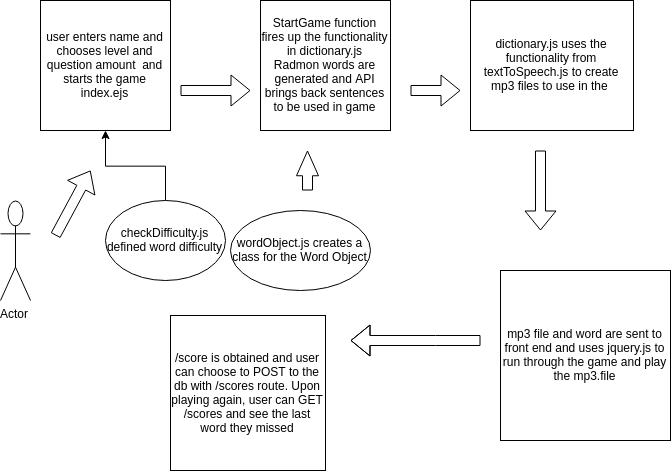

The diagram above was exported from draw.io. Its source (the exported page's mxGraphModel, read from the mxfile embedded in the PNG):
<mxGraphModel dx="1769" dy="1035" grid="1" gridSize="10" guides="1" tooltips="1" connect="1" arrows="1" fold="1" page="1" pageScale="1" pageWidth="850" pageHeight="1100" math="0" shadow="0">
  <root>
    <mxCell id="0" />
    <mxCell id="1" parent="0" />
    <mxCell id="JIzAz2qC2JGSCzrPyCkk-2" value="user enters name and chooses level and question amount&amp;nbsp; and starts the game&lt;br&gt;index.ejs&lt;br&gt;" style="whiteSpace=wrap;html=1;aspect=fixed;" parent="1" vertex="1">
      <mxGeometry x="70" y="30" width="130" height="130" as="geometry" />
    </mxCell>
    <mxCell id="yNpSwWVzYXhJBKsgB2Uz-1" value="" style="shape=flexArrow;endArrow=classic;html=1;" parent="1" edge="1">
      <mxGeometry width="50" height="50" relative="1" as="geometry">
        <mxPoint x="210" y="120" as="sourcePoint" />
        <mxPoint x="280" y="120" as="targetPoint" />
      </mxGeometry>
    </mxCell>
    <mxCell id="yNpSwWVzYXhJBKsgB2Uz-2" value="StartGame function fires up the functionality in dictionary.js&lt;br&gt;Radmon words are generated and API brings back sentences to be used in game&lt;br&gt;" style="whiteSpace=wrap;html=1;aspect=fixed;" parent="1" vertex="1">
      <mxGeometry x="290" y="30" width="130" height="130" as="geometry" />
    </mxCell>
    <mxCell id="yNpSwWVzYXhJBKsgB2Uz-3" value="wordObject.js creates a class for the Word Object" style="ellipse;whiteSpace=wrap;html=1;" parent="1" vertex="1">
      <mxGeometry x="260" y="240" width="140" height="80" as="geometry" />
    </mxCell>
    <mxCell id="yNpSwWVzYXhJBKsgB2Uz-4" value="" style="shape=flexArrow;endArrow=classic;html=1;endWidth=11;endSize=7.92;" parent="1" edge="1">
      <mxGeometry width="50" height="50" relative="1" as="geometry">
        <mxPoint x="337" y="220" as="sourcePoint" />
        <mxPoint x="337" y="180" as="targetPoint" />
      </mxGeometry>
    </mxCell>
    <mxCell id="yNpSwWVzYXhJBKsgB2Uz-9" value="dictionary.js uses the functionality from textToSpeech.js to create mp3 files to use in the&amp;nbsp;" style="whiteSpace=wrap;html=1;aspect=fixed;" parent="1" vertex="1">
      <mxGeometry x="500" y="30" width="163" height="130" as="geometry" />
    </mxCell>
    <mxCell id="yNpSwWVzYXhJBKsgB2Uz-11" value="" style="shape=flexArrow;endArrow=classic;html=1;" parent="1" edge="1">
      <mxGeometry width="50" height="50" relative="1" as="geometry">
        <mxPoint x="440" y="120" as="sourcePoint" />
        <mxPoint x="490" y="120" as="targetPoint" />
      </mxGeometry>
    </mxCell>
    <mxCell id="yNpSwWVzYXhJBKsgB2Uz-14" value="" style="shape=flexArrow;endArrow=classic;html=1;" parent="1" edge="1">
      <mxGeometry width="50" height="50" relative="1" as="geometry">
        <mxPoint x="570" y="180" as="sourcePoint" />
        <mxPoint x="570" y="260" as="targetPoint" />
      </mxGeometry>
    </mxCell>
    <mxCell id="yNpSwWVzYXhJBKsgB2Uz-15" value="mp3 file and word are sent to front end and uses jquery.js to run through the game and play the mp3.file" style="whiteSpace=wrap;html=1;aspect=fixed;" parent="1" vertex="1">
      <mxGeometry x="530" y="300" width="170" height="170" as="geometry" />
    </mxCell>
    <mxCell id="yNpSwWVzYXhJBKsgB2Uz-16" value="" style="shape=flexArrow;endArrow=classic;html=1;" parent="1" edge="1">
      <mxGeometry width="50" height="50" relative="1" as="geometry">
        <mxPoint x="510" y="370" as="sourcePoint" />
        <mxPoint x="380" y="370" as="targetPoint" />
        <Array as="points">
          <mxPoint x="465" y="370" />
        </Array>
      </mxGeometry>
    </mxCell>
    <mxCell id="yNpSwWVzYXhJBKsgB2Uz-18" value="/score is obtained and user can choose to POST to the db with /scores route. Upon playing again, user can GET /scores and see the last word they missed" style="whiteSpace=wrap;html=1;aspect=fixed;" parent="1" vertex="1">
      <mxGeometry x="200" y="345" width="155" height="155" as="geometry" />
    </mxCell>
    <mxCell id="yNpSwWVzYXhJBKsgB2Uz-19" value="Actor" style="shape=umlActor;verticalLabelPosition=bottom;labelBackgroundColor=#ffffff;verticalAlign=top;html=1;outlineConnect=0;" parent="1" vertex="1">
      <mxGeometry x="30" y="230" width="30" height="100" as="geometry" />
    </mxCell>
    <mxCell id="yNpSwWVzYXhJBKsgB2Uz-20" value="" style="shape=flexArrow;endArrow=classic;html=1;" parent="1" edge="1">
      <mxGeometry width="50" height="50" relative="1" as="geometry">
        <mxPoint x="85" y="265" as="sourcePoint" />
        <mxPoint x="120" y="200" as="targetPoint" />
        <Array as="points" />
      </mxGeometry>
    </mxCell>
    <mxCell id="yNpSwWVzYXhJBKsgB2Uz-24" value="" style="edgeStyle=orthogonalEdgeStyle;rounded=0;orthogonalLoop=1;jettySize=auto;html=1;" parent="1" source="yNpSwWVzYXhJBKsgB2Uz-21" target="JIzAz2qC2JGSCzrPyCkk-2" edge="1">
      <mxGeometry relative="1" as="geometry" />
    </mxCell>
    <mxCell id="yNpSwWVzYXhJBKsgB2Uz-21" value="checkDifficulty.js defined word difficulty" style="ellipse;whiteSpace=wrap;html=1;" parent="1" vertex="1">
      <mxGeometry x="135" y="230" width="120" height="80" as="geometry" />
    </mxCell>
  </root>
</mxGraphModel>